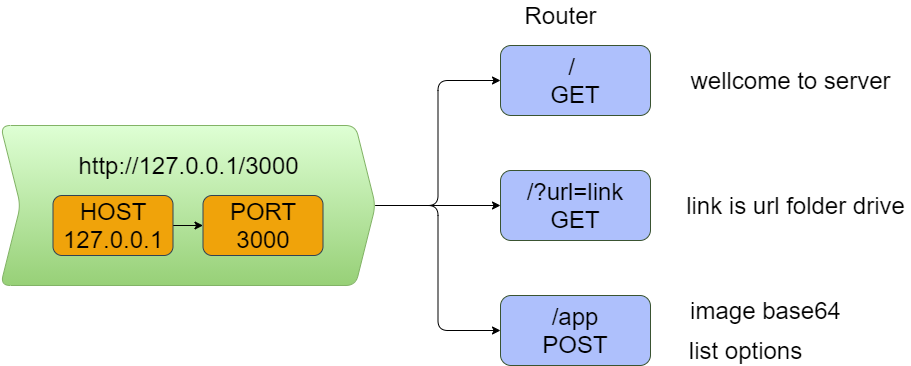

The diagram above was exported from draw.io. Its source (the exported page's mxGraphModel, read from the mxfile embedded in the PNG):
<mxGraphModel dx="688" dy="410" grid="1" gridSize="10" guides="1" tooltips="1" connect="1" arrows="1" fold="1" page="1" pageScale="1" pageWidth="1200" pageHeight="1920" background="#FFFFFF" math="0" shadow="1">
  <root>
    <mxCell id="0" />
    <mxCell id="1" parent="0" />
    <mxCell id="15" style="edgeStyle=orthogonalEdgeStyle;rounded=1;orthogonalLoop=1;jettySize=auto;html=1;entryX=0;entryY=0.5;entryDx=0;entryDy=0;fontSize=24;" parent="1" source="7" target="12" edge="1">
      <mxGeometry relative="1" as="geometry" />
    </mxCell>
    <mxCell id="16" style="edgeStyle=orthogonalEdgeStyle;rounded=1;orthogonalLoop=1;jettySize=auto;html=1;entryX=0;entryY=0.5;entryDx=0;entryDy=0;fontSize=24;" parent="1" source="7" target="10" edge="1">
      <mxGeometry relative="1" as="geometry" />
    </mxCell>
    <mxCell id="17" style="edgeStyle=orthogonalEdgeStyle;rounded=1;orthogonalLoop=1;jettySize=auto;html=1;entryX=0;entryY=0.5;entryDx=0;entryDy=0;fontSize=24;" parent="1" source="7" target="14" edge="1">
      <mxGeometry relative="1" as="geometry" />
    </mxCell>
    <mxCell id="7" value="" style="shape=step;perimeter=stepPerimeter;whiteSpace=wrap;html=1;fixedSize=1;rounded=1;strokeColor=#82b366;fontSize=24;fillColor=#DEFFD4;gradientColor=#97D077;" parent="1" vertex="1">
      <mxGeometry x="140" y="160" width="375" height="160" as="geometry" />
    </mxCell>
    <mxCell id="4" value="" style="edgeStyle=orthogonalEdgeStyle;rounded=0;orthogonalLoop=1;jettySize=auto;html=1;fontSize=24;" parent="1" source="2" target="3" edge="1">
      <mxGeometry relative="1" as="geometry" />
    </mxCell>
    <mxCell id="2" value="&lt;p style=&quot;font-size: 24px;&quot;&gt;&lt;font style=&quot;font-size: 24px;&quot;&gt;HOST&lt;br style=&quot;font-size: 24px;&quot;&gt;&lt;/font&gt;&lt;font style=&quot;font-size: 24px;&quot;&gt;127.0.0.1&lt;/font&gt;&lt;/p&gt;" style="whiteSpace=wrap;html=1;gradientDirection=south;rounded=1;strokeColor=#314354;fontSize=24;fillColor=#F0A30A;" parent="1" vertex="1">
      <mxGeometry x="192.5" y="230" width="120" height="60" as="geometry" />
    </mxCell>
    <mxCell id="3" value="&lt;p style=&quot;font-size: 24px;&quot;&gt;&lt;font style=&quot;font-size: 24px;&quot;&gt;PORT&lt;br style=&quot;font-size: 24px;&quot;&gt;&lt;/font&gt;3000&lt;/p&gt;" style="whiteSpace=wrap;html=1;gradientDirection=south;rounded=1;strokeColor=#314354;fontSize=24;fillColor=#F0A30A;" parent="1" vertex="1">
      <mxGeometry x="342.5" y="230" width="120" height="60" as="geometry" />
    </mxCell>
    <mxCell id="8" value="&lt;font style=&quot;font-size: 24px;&quot;&gt;http://127.0.0.1/3000&lt;/font&gt;" style="text;html=1;align=center;verticalAlign=middle;resizable=0;points=[];autosize=1;strokeColor=none;fontSize=24;" parent="1" vertex="1">
      <mxGeometry x="207.5" y="185" width="240" height="30" as="geometry" />
    </mxCell>
    <mxCell id="10" value="&lt;font style=&quot;font-size: 24px;&quot;&gt;/ &lt;br style=&quot;font-size: 24px;&quot;&gt;GET&lt;/font&gt;" style="whiteSpace=wrap;html=1;rounded=1;strokeColor=#3A5431;fillColor=#AEC0FC;fontSize=24;" parent="1" vertex="1">
      <mxGeometry x="640" y="80" width="150" height="70" as="geometry" />
    </mxCell>
    <mxCell id="12" value="&lt;font style=&quot;font-size: 24px&quot;&gt;/?url=link&lt;br style=&quot;font-size: 24px&quot;&gt;GET&lt;br&gt;&lt;/font&gt;" style="whiteSpace=wrap;html=1;rounded=1;strokeColor=#3A5431;fillColor=#AEC0FC;fontSize=24;" parent="1" vertex="1">
      <mxGeometry x="640" y="205" width="150" height="70" as="geometry" />
    </mxCell>
    <mxCell id="14" value="&lt;font style=&quot;font-size: 24px;&quot;&gt;/app&lt;br style=&quot;font-size: 24px;&quot;&gt;POST&lt;/font&gt;" style="whiteSpace=wrap;html=1;rounded=1;strokeColor=#3A5431;fillColor=#AEC0FC;fontSize=24;" parent="1" vertex="1">
      <mxGeometry x="640" y="330" width="150" height="70" as="geometry" />
    </mxCell>
    <mxCell id="18" value="&lt;font style=&quot;font-size: 24px;&quot;&gt;Router&lt;/font&gt;" style="text;html=1;align=center;verticalAlign=middle;resizable=0;points=[];autosize=1;strokeColor=none;fontSize=24;" parent="1" vertex="1">
      <mxGeometry x="655" y="35" width="90" height="30" as="geometry" />
    </mxCell>
    <mxCell id="19" value="&lt;font style=&quot;font-size: 24px;&quot;&gt;wellcome to server&lt;/font&gt;" style="text;html=1;align=center;verticalAlign=middle;resizable=0;points=[];autosize=1;strokeColor=none;fontSize=24;" parent="1" vertex="1">
      <mxGeometry x="820" y="100" width="220" height="30" as="geometry" />
    </mxCell>
    <mxCell id="22" value="&lt;font style=&quot;font-size: 24px;&quot;&gt;image base64&lt;/font&gt;" style="text;html=1;align=center;verticalAlign=middle;resizable=0;points=[];autosize=1;strokeColor=none;fontSize=24;" parent="1" vertex="1">
      <mxGeometry x="820" y="330" width="170" height="30" as="geometry" />
    </mxCell>
    <mxCell id="23" value="&lt;font style=&quot;font-size: 24px;&quot;&gt;list options&lt;/font&gt;" style="text;html=1;align=center;verticalAlign=middle;resizable=0;points=[];autosize=1;strokeColor=none;fontSize=24;" parent="1" vertex="1">
      <mxGeometry x="820" y="370" width="130" height="30" as="geometry" />
    </mxCell>
    <mxCell id="25" value="&lt;span style=&quot;font-size: 24px;&quot;&gt;link is&amp;nbsp;&lt;/span&gt;&lt;span style=&quot;font-size: 24px;&quot;&gt;url folder&amp;nbsp;&lt;/span&gt;&lt;span style=&quot;font-size: 24px;&quot;&gt;drive&lt;/span&gt;" style="text;html=1;align=center;verticalAlign=middle;resizable=0;points=[];autosize=1;strokeColor=none;fontSize=24;" parent="1" vertex="1">
      <mxGeometry x="820" y="225" width="230" height="30" as="geometry" />
    </mxCell>
  </root>
</mxGraphModel>